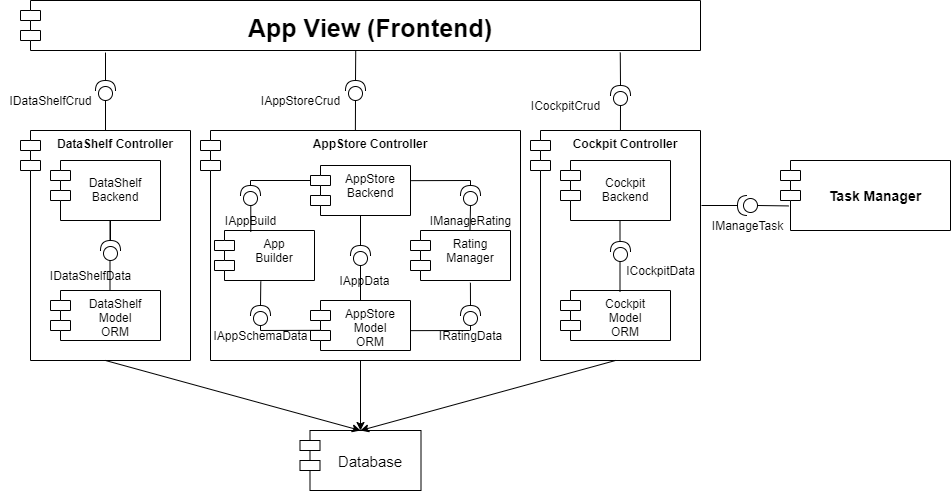

The diagram above was exported from draw.io. Its source (the exported page's mxGraphModel, read from the mxfile embedded in the PNG):
<mxGraphModel dx="1483" dy="713" grid="1" gridSize="10" guides="1" tooltips="1" connect="1" arrows="1" fold="1" page="1" pageScale="1" pageWidth="827" pageHeight="1169" math="0" shadow="0">
  <root>
    <mxCell id="0" />
    <mxCell id="1" parent="0" />
    <mxCell id="2" value="AppStore Controller" style="shape=module;align=left;spacingLeft=20;align=center;verticalAlign=top;fontStyle=1" vertex="1" parent="1">
      <mxGeometry x="270" y="230" width="320" height="230" as="geometry" />
    </mxCell>
    <mxCell id="3" value="App View (Frontend)" style="shape=module;align=left;spacingLeft=20;align=center;verticalAlign=middle;fontStyle=1;fontSize=25;" vertex="1" parent="1">
      <mxGeometry x="90" y="100" width="680" height="50" as="geometry" />
    </mxCell>
    <mxCell id="4" value="DataShelf Controller" style="shape=module;align=left;spacingLeft=20;align=center;verticalAlign=top;fontStyle=1" vertex="1" parent="1">
      <mxGeometry x="90" y="230" width="170" height="230" as="geometry" />
    </mxCell>
    <mxCell id="5" value="Cockpit Controller" style="shape=module;align=left;spacingLeft=20;align=center;verticalAlign=top;fontStyle=1" vertex="1" parent="1">
      <mxGeometry x="600" y="230" width="170" height="230" as="geometry" />
    </mxCell>
    <mxCell id="6" value="Task Manager" style="shape=module;align=left;spacingLeft=20;align=center;verticalAlign=middle;fontSize=14;fontStyle=1" vertex="1" parent="1">
      <mxGeometry x="850" y="260" width="170" height="70" as="geometry" />
    </mxCell>
    <mxCell id="7" value="Database" style="shape=module;align=left;spacingLeft=20;align=center;verticalAlign=middle;fontSize=15;" vertex="1" parent="1">
      <mxGeometry x="369.5" y="530" width="121" height="60" as="geometry" />
    </mxCell>
    <mxCell id="8" value="" style="endArrow=classic;html=1;fontSize=15;exitX=0.5;exitY=1;exitDx=0;exitDy=0;entryX=0.5;entryY=0;entryDx=0;entryDy=0;" edge="1" source="4" target="7" parent="1">
      <mxGeometry width="50" height="50" relative="1" as="geometry">
        <mxPoint x="230" y="540" as="sourcePoint" />
        <mxPoint x="414" y="530" as="targetPoint" />
      </mxGeometry>
    </mxCell>
    <mxCell id="9" value="" style="endArrow=classic;html=1;fontSize=15;exitX=0.5;exitY=1;exitDx=0;exitDy=0;entryX=0.5;entryY=0;entryDx=0;entryDy=0;" edge="1" source="2" target="7" parent="1">
      <mxGeometry width="50" height="50" relative="1" as="geometry">
        <mxPoint x="410" y="530" as="sourcePoint" />
        <mxPoint x="540" y="510" as="targetPoint" />
      </mxGeometry>
    </mxCell>
    <mxCell id="10" value="" style="endArrow=classic;html=1;fontSize=15;entryX=0.5;entryY=0;entryDx=0;entryDy=0;exitX=0.5;exitY=1;exitDx=0;exitDy=0;" edge="1" source="5" target="7" parent="1">
      <mxGeometry width="50" height="50" relative="1" as="geometry">
        <mxPoint x="610" y="530" as="sourcePoint" />
        <mxPoint x="660" y="480" as="targetPoint" />
      </mxGeometry>
    </mxCell>
    <mxCell id="11" value="DataShelf&#10;Backend&#10;" style="shape=module;align=left;spacingLeft=20;align=center;verticalAlign=bottom;fontSize=12;horizontal=1;" vertex="1" parent="1">
      <mxGeometry x="120" y="260" width="110" height="60" as="geometry" />
    </mxCell>
    <mxCell id="12" value="DataShelf&#10;Model&#10;ORM&#10;" style="shape=module;align=left;spacingLeft=20;align=center;verticalAlign=top;fontSize=12;horizontal=1;" vertex="1" parent="1">
      <mxGeometry x="120" y="390" width="110" height="50" as="geometry" />
    </mxCell>
    <mxCell id="13" value="" style="edgeStyle=orthogonalEdgeStyle;rounded=0;orthogonalLoop=1;jettySize=auto;html=1;endArrow=none;endFill=0;fontSize=12;" edge="1" source="14" target="11" parent="1">
      <mxGeometry relative="1" as="geometry" />
    </mxCell>
    <mxCell id="14" value="" style="shape=providedRequiredInterface;html=1;verticalLabelPosition=bottom;fontSize=12;rotation=-90;" vertex="1" parent="1">
      <mxGeometry x="170" y="340" width="20" height="20" as="geometry" />
    </mxCell>
    <mxCell id="15" value="IDataShelfData" style="text;html=1;align=center;verticalAlign=middle;resizable=0;points=[];autosize=1;fontSize=12;" vertex="1" parent="1">
      <mxGeometry x="110" y="365" width="100" height="20" as="geometry" />
    </mxCell>
    <mxCell id="16" value="" style="shape=providedRequiredInterface;html=1;verticalLabelPosition=bottom;fontSize=12;rotation=-90;" vertex="1" parent="1">
      <mxGeometry x="680" y="341" width="20" height="20" as="geometry" />
    </mxCell>
    <mxCell id="17" value="ICockpitData" style="text;html=1;align=center;verticalAlign=middle;resizable=0;points=[];autosize=1;fontSize=12;" vertex="1" parent="1">
      <mxGeometry x="690" y="360" width="80" height="20" as="geometry" />
    </mxCell>
    <mxCell id="18" value="Cockpit&#10;Backend&#10;" style="shape=module;align=left;spacingLeft=20;align=center;verticalAlign=bottom;fontSize=12;horizontal=1;" vertex="1" parent="1">
      <mxGeometry x="630" y="260" width="110" height="60" as="geometry" />
    </mxCell>
    <mxCell id="19" value="Cockpit&#10;Model&#10;ORM&#10;" style="shape=module;align=left;spacingLeft=20;align=center;verticalAlign=top;fontSize=12;horizontal=1;" vertex="1" parent="1">
      <mxGeometry x="630" y="390" width="110" height="50" as="geometry" />
    </mxCell>
    <mxCell id="20" value="" style="shape=providedRequiredInterface;html=1;verticalLabelPosition=bottom;fontSize=12;rotation=-180;" vertex="1" parent="1">
      <mxGeometry x="807" y="295" width="20" height="20" as="geometry" />
    </mxCell>
    <mxCell id="21" value="" style="endArrow=none;html=1;fontSize=12;entryX=1;entryY=0.5;entryDx=0;entryDy=0;entryPerimeter=0;" edge="1" target="20" parent="1">
      <mxGeometry width="50" height="50" relative="1" as="geometry">
        <mxPoint x="771" y="304.9999999999999" as="sourcePoint" />
        <mxPoint x="963" y="430" as="targetPoint" />
      </mxGeometry>
    </mxCell>
    <mxCell id="22" value="" style="endArrow=none;html=1;fontSize=12;entryX=0;entryY=0.5;entryDx=0;entryDy=0;entryPerimeter=0;exitX=0.047;exitY=0.649;exitDx=0;exitDy=0;exitPerimeter=0;" edge="1" source="6" target="20" parent="1">
      <mxGeometry width="50" height="50" relative="1" as="geometry">
        <mxPoint x="923" y="360" as="sourcePoint" />
        <mxPoint x="933" y="420" as="targetPoint" />
      </mxGeometry>
    </mxCell>
    <mxCell id="23" value="IManageTask" style="text;html=1;align=center;verticalAlign=middle;resizable=0;points=[];autosize=1;fontSize=12;" vertex="1" parent="1">
      <mxGeometry x="772" y="315" width="90" height="20" as="geometry" />
    </mxCell>
    <mxCell id="24" style="edgeStyle=orthogonalEdgeStyle;rounded=0;orthogonalLoop=1;jettySize=auto;html=1;exitX=1;exitY=0.5;exitDx=0;exitDy=0;exitPerimeter=0;entryX=0.125;entryY=1.041;entryDx=0;entryDy=0;entryPerimeter=0;endArrow=none;endFill=0;fontSize=12;" edge="1" source="26" target="3" parent="1">
      <mxGeometry relative="1" as="geometry" />
    </mxCell>
    <mxCell id="25" style="edgeStyle=orthogonalEdgeStyle;rounded=0;orthogonalLoop=1;jettySize=auto;html=1;exitX=0;exitY=0.5;exitDx=0;exitDy=0;exitPerimeter=0;entryX=0.5;entryY=0;entryDx=0;entryDy=0;endArrow=none;endFill=0;fontSize=12;" edge="1" source="26" target="4" parent="1">
      <mxGeometry relative="1" as="geometry" />
    </mxCell>
    <mxCell id="26" value="" style="shape=providedRequiredInterface;html=1;verticalLabelPosition=bottom;fontSize=12;rotation=-90;" vertex="1" parent="1">
      <mxGeometry x="165" y="180" width="20" height="20" as="geometry" />
    </mxCell>
    <mxCell id="27" value="IDataShelfCrud" style="text;html=1;align=center;verticalAlign=middle;resizable=0;points=[];autosize=1;fontSize=12;" vertex="1" parent="1">
      <mxGeometry x="70" y="190" width="100" height="20" as="geometry" />
    </mxCell>
    <mxCell id="28" style="edgeStyle=orthogonalEdgeStyle;rounded=0;orthogonalLoop=1;jettySize=auto;html=1;exitX=1;exitY=0.5;exitDx=0;exitDy=0;exitPerimeter=0;entryX=0.493;entryY=0.993;entryDx=0;entryDy=0;entryPerimeter=0;endArrow=none;endFill=0;fontSize=12;" edge="1" source="30" target="3" parent="1">
      <mxGeometry relative="1" as="geometry" />
    </mxCell>
    <mxCell id="29" style="edgeStyle=orthogonalEdgeStyle;rounded=0;orthogonalLoop=1;jettySize=auto;html=1;exitX=0;exitY=0.5;exitDx=0;exitDy=0;exitPerimeter=0;entryX=0.484;entryY=0;entryDx=0;entryDy=0;entryPerimeter=0;endArrow=none;endFill=0;fontSize=12;" edge="1" source="30" target="2" parent="1">
      <mxGeometry relative="1" as="geometry" />
    </mxCell>
    <mxCell id="30" value="" style="shape=providedRequiredInterface;html=1;verticalLabelPosition=bottom;fontSize=12;rotation=-90;" vertex="1" parent="1">
      <mxGeometry x="415" y="180" width="20" height="20" as="geometry" />
    </mxCell>
    <mxCell id="31" value="IAppStoreCrud" style="text;html=1;align=center;verticalAlign=middle;resizable=0;points=[];autosize=1;fontSize=12;" vertex="1" parent="1">
      <mxGeometry x="325" y="190" width="90" height="20" as="geometry" />
    </mxCell>
    <mxCell id="32" style="edgeStyle=orthogonalEdgeStyle;rounded=0;orthogonalLoop=1;jettySize=auto;html=1;exitX=0;exitY=0.5;exitDx=0;exitDy=0;exitPerimeter=0;entryX=0.529;entryY=0;entryDx=0;entryDy=0;entryPerimeter=0;endArrow=none;endFill=0;fontSize=12;" edge="1" source="34" target="5" parent="1">
      <mxGeometry relative="1" as="geometry" />
    </mxCell>
    <mxCell id="33" style="edgeStyle=orthogonalEdgeStyle;rounded=0;orthogonalLoop=1;jettySize=auto;html=1;exitX=1;exitY=0.5;exitDx=0;exitDy=0;exitPerimeter=0;entryX=0.882;entryY=1.041;entryDx=0;entryDy=0;entryPerimeter=0;endArrow=none;endFill=0;fontSize=12;" edge="1" source="34" target="3" parent="1">
      <mxGeometry relative="1" as="geometry" />
    </mxCell>
    <mxCell id="34" value="" style="shape=providedRequiredInterface;html=1;verticalLabelPosition=bottom;fontSize=12;rotation=-90;" vertex="1" parent="1">
      <mxGeometry x="680" y="185" width="20" height="20" as="geometry" />
    </mxCell>
    <mxCell id="35" value="ICockpitCrud" style="text;html=1;align=center;verticalAlign=middle;resizable=0;points=[];autosize=1;fontSize=12;" vertex="1" parent="1">
      <mxGeometry x="590" y="195" width="90" height="20" as="geometry" />
    </mxCell>
    <mxCell id="36" value="AppStore&#10;Backend" style="shape=module;align=left;spacingLeft=20;align=center;verticalAlign=top;fontSize=12;" vertex="1" parent="1">
      <mxGeometry x="380" y="265" width="100" height="50" as="geometry" />
    </mxCell>
    <mxCell id="37" value="Rating&#10;Manager" style="shape=module;align=left;spacingLeft=20;align=center;verticalAlign=top;fontSize=12;" vertex="1" parent="1">
      <mxGeometry x="480" y="330" width="100" height="50" as="geometry" />
    </mxCell>
    <mxCell id="38" value="AppStore&#10;Model&#10;ORM" style="shape=module;align=left;spacingLeft=20;align=center;verticalAlign=top;fontSize=12;" vertex="1" parent="1">
      <mxGeometry x="380" y="400" width="100" height="50" as="geometry" />
    </mxCell>
    <mxCell id="39" value="App&#10;Builder" style="shape=module;align=left;spacingLeft=20;align=center;verticalAlign=top;fontSize=12;" vertex="1" parent="1">
      <mxGeometry x="284" y="330" width="100" height="50" as="geometry" />
    </mxCell>
    <mxCell id="40" value="" style="endArrow=none;html=1;fontSize=12;" edge="1" parent="1">
      <mxGeometry width="50" height="50" relative="1" as="geometry">
        <mxPoint x="179.5" y="390" as="sourcePoint" />
        <mxPoint x="179.5" y="360" as="targetPoint" />
      </mxGeometry>
    </mxCell>
    <mxCell id="41" value="" style="endArrow=none;html=1;fontSize=12;" edge="1" parent="1">
      <mxGeometry width="50" height="50" relative="1" as="geometry">
        <mxPoint x="179.5" y="340" as="sourcePoint" />
        <mxPoint x="179.5" y="320" as="targetPoint" />
      </mxGeometry>
    </mxCell>
    <mxCell id="42" value="" style="endArrow=none;html=1;fontSize=12;" edge="1" parent="1">
      <mxGeometry width="50" height="50" relative="1" as="geometry">
        <mxPoint x="689.5" y="391" as="sourcePoint" />
        <mxPoint x="689.5" y="361" as="targetPoint" />
      </mxGeometry>
    </mxCell>
    <mxCell id="43" value="" style="endArrow=none;html=1;fontSize=12;" edge="1" parent="1">
      <mxGeometry width="50" height="50" relative="1" as="geometry">
        <mxPoint x="689.5" y="340" as="sourcePoint" />
        <mxPoint x="689.5" y="320" as="targetPoint" />
      </mxGeometry>
    </mxCell>
    <mxCell id="44" style="edgeStyle=orthogonalEdgeStyle;rounded=0;orthogonalLoop=1;jettySize=auto;html=1;exitX=1;exitY=0.5;exitDx=0;exitDy=0;exitPerimeter=0;endArrow=none;endFill=0;fontSize=12;" edge="1" source="45" parent="1">
      <mxGeometry relative="1" as="geometry">
        <mxPoint x="540" y="279.9999999999999" as="targetPoint" />
      </mxGeometry>
    </mxCell>
    <mxCell id="45" value="" style="shape=providedRequiredInterface;html=1;verticalLabelPosition=bottom;fontSize=12;rotation=-90;" vertex="1" parent="1">
      <mxGeometry x="530" y="285" width="20" height="20" as="geometry" />
    </mxCell>
    <mxCell id="46" value="" style="endArrow=none;html=1;fontSize=12;entryX=0;entryY=0.5;entryDx=0;entryDy=0;entryPerimeter=0;" edge="1" target="45" parent="1">
      <mxGeometry width="50" height="50" relative="1" as="geometry">
        <mxPoint x="539.5000000000002" y="330" as="sourcePoint" />
        <mxPoint x="540" y="310" as="targetPoint" />
      </mxGeometry>
    </mxCell>
    <mxCell id="47" value="" style="endArrow=none;html=1;fontSize=12;exitX=1.007;exitY=0.303;exitDx=0;exitDy=0;exitPerimeter=0;" edge="1" source="36" parent="1">
      <mxGeometry width="50" height="50" relative="1" as="geometry">
        <mxPoint x="490" y="280" as="sourcePoint" />
        <mxPoint x="540" y="279.9999999999999" as="targetPoint" />
      </mxGeometry>
    </mxCell>
    <mxCell id="48" value="IManageRating" style="text;html=1;align=center;verticalAlign=middle;resizable=0;points=[];autosize=1;fontSize=12;" vertex="1" parent="1">
      <mxGeometry x="490.5" y="310" width="100" height="20" as="geometry" />
    </mxCell>
    <mxCell id="49" style="edgeStyle=orthogonalEdgeStyle;rounded=0;orthogonalLoop=1;jettySize=auto;html=1;exitX=1;exitY=0.5;exitDx=0;exitDy=0;exitPerimeter=0;entryX=0.5;entryY=1;entryDx=0;entryDy=0;endArrow=none;endFill=0;fontSize=12;" edge="1" source="51" target="36" parent="1">
      <mxGeometry relative="1" as="geometry" />
    </mxCell>
    <mxCell id="50" style="edgeStyle=orthogonalEdgeStyle;rounded=0;orthogonalLoop=1;jettySize=auto;html=1;exitX=0;exitY=0.5;exitDx=0;exitDy=0;exitPerimeter=0;entryX=0.5;entryY=0;entryDx=0;entryDy=0;endArrow=none;endFill=0;fontSize=12;" edge="1" source="51" target="38" parent="1">
      <mxGeometry relative="1" as="geometry" />
    </mxCell>
    <mxCell id="51" value="" style="shape=providedRequiredInterface;html=1;verticalLabelPosition=bottom;fontSize=12;rotation=-90;" vertex="1" parent="1">
      <mxGeometry x="420" y="345" width="20" height="20" as="geometry" />
    </mxCell>
    <mxCell id="52" value="IAppData" style="text;html=1;align=center;verticalAlign=middle;resizable=0;points=[];autosize=1;fontSize=12;" vertex="1" parent="1">
      <mxGeometry x="399" y="370" width="70" height="20" as="geometry" />
    </mxCell>
    <mxCell id="53" style="edgeStyle=orthogonalEdgeStyle;rounded=0;orthogonalLoop=1;jettySize=auto;html=1;exitX=1;exitY=0.5;exitDx=0;exitDy=0;exitPerimeter=0;endArrow=none;endFill=0;fontSize=12;" edge="1" source="55" parent="1">
      <mxGeometry relative="1" as="geometry">
        <mxPoint x="320" y="279.9999999999999" as="targetPoint" />
      </mxGeometry>
    </mxCell>
    <mxCell id="54" style="edgeStyle=orthogonalEdgeStyle;rounded=0;orthogonalLoop=1;jettySize=auto;html=1;exitX=0;exitY=0.5;exitDx=0;exitDy=0;exitPerimeter=0;entryX=0.343;entryY=0.027;entryDx=0;entryDy=0;entryPerimeter=0;endArrow=none;endFill=0;fontSize=12;" edge="1" parent="1">
      <mxGeometry relative="1" as="geometry">
        <mxPoint x="322.0000000000002" y="304.9999999999999" as="sourcePoint" />
        <mxPoint x="320.29999999999995" y="331.3499999999999" as="targetPoint" />
      </mxGeometry>
    </mxCell>
    <mxCell id="55" value="" style="shape=providedRequiredInterface;html=1;verticalLabelPosition=bottom;fontSize=12;rotation=-90;" vertex="1" parent="1">
      <mxGeometry x="310" y="285" width="20" height="20" as="geometry" />
    </mxCell>
    <mxCell id="56" value="" style="endArrow=none;html=1;fontSize=12;entryX=0;entryY=0;entryDx=0;entryDy=15;entryPerimeter=0;" edge="1" target="36" parent="1">
      <mxGeometry width="50" height="50" relative="1" as="geometry">
        <mxPoint x="320" y="279.9999999999999" as="sourcePoint" />
        <mxPoint x="390" y="250" as="targetPoint" />
      </mxGeometry>
    </mxCell>
    <mxCell id="57" value="IAppBuild" style="text;html=1;align=center;verticalAlign=middle;resizable=0;points=[];autosize=1;fontSize=12;" vertex="1" parent="1">
      <mxGeometry x="285" y="310" width="70" height="20" as="geometry" />
    </mxCell>
    <mxCell id="58" value="IRatingData" style="text;html=1;align=center;verticalAlign=middle;resizable=0;points=[];autosize=1;fontSize=12;" vertex="1" parent="1">
      <mxGeometry x="500" y="425" width="80" height="20" as="geometry" />
    </mxCell>
    <mxCell id="59" style="edgeStyle=orthogonalEdgeStyle;rounded=0;orthogonalLoop=1;jettySize=auto;html=1;exitX=0;exitY=0.5;exitDx=0;exitDy=0;exitPerimeter=0;endArrow=none;endFill=0;fontSize=12;" edge="1" source="61" parent="1">
      <mxGeometry relative="1" as="geometry">
        <mxPoint x="540" y="430" as="targetPoint" />
      </mxGeometry>
    </mxCell>
    <mxCell id="60" style="edgeStyle=orthogonalEdgeStyle;rounded=0;orthogonalLoop=1;jettySize=auto;html=1;exitX=1;exitY=0.5;exitDx=0;exitDy=0;exitPerimeter=0;entryX=0.599;entryY=1.045;entryDx=0;entryDy=0;entryPerimeter=0;endArrow=none;endFill=0;fontSize=12;" edge="1" source="61" target="37" parent="1">
      <mxGeometry relative="1" as="geometry" />
    </mxCell>
    <mxCell id="61" value="" style="shape=providedRequiredInterface;html=1;verticalLabelPosition=bottom;fontSize=12;rotation=-90;" vertex="1" parent="1">
      <mxGeometry x="530" y="405" width="20" height="20" as="geometry" />
    </mxCell>
    <mxCell id="62" value="" style="endArrow=none;html=1;fontSize=12;exitX=1.007;exitY=0.303;exitDx=0;exitDy=0;exitPerimeter=0;" edge="1" parent="1">
      <mxGeometry width="50" height="50" relative="1" as="geometry">
        <mxPoint x="480" y="430.1500000000001" as="sourcePoint" />
        <mxPoint x="539.3" y="430" as="targetPoint" />
      </mxGeometry>
    </mxCell>
    <mxCell id="63" style="edgeStyle=orthogonalEdgeStyle;rounded=0;orthogonalLoop=1;jettySize=auto;html=1;exitX=0;exitY=0.5;exitDx=0;exitDy=0;exitPerimeter=0;endArrow=none;endFill=0;fontSize=12;" edge="1" source="65" parent="1">
      <mxGeometry relative="1" as="geometry">
        <mxPoint x="330" y="430" as="targetPoint" />
      </mxGeometry>
    </mxCell>
    <mxCell id="64" style="edgeStyle=orthogonalEdgeStyle;rounded=0;orthogonalLoop=1;jettySize=auto;html=1;exitX=1;exitY=0.5;exitDx=0;exitDy=0;exitPerimeter=0;entryX=0.463;entryY=1.019;entryDx=0;entryDy=0;entryPerimeter=0;endArrow=none;endFill=0;fontSize=12;" edge="1" source="65" target="39" parent="1">
      <mxGeometry relative="1" as="geometry" />
    </mxCell>
    <mxCell id="65" value="" style="shape=providedRequiredInterface;html=1;verticalLabelPosition=bottom;fontSize=12;rotation=-90;" vertex="1" parent="1">
      <mxGeometry x="320" y="405" width="20" height="20" as="geometry" />
    </mxCell>
    <mxCell id="66" value="" style="endArrow=none;html=1;fontSize=12;exitX=1.007;exitY=0.303;exitDx=0;exitDy=0;exitPerimeter=0;" edge="1" parent="1">
      <mxGeometry width="50" height="50" relative="1" as="geometry">
        <mxPoint x="330" y="429.98" as="sourcePoint" />
        <mxPoint x="389.2999999999997" y="429.8299999999999" as="targetPoint" />
      </mxGeometry>
    </mxCell>
    <mxCell id="67" value="IAppSchemaData" style="text;html=1;align=center;verticalAlign=middle;resizable=0;points=[];autosize=1;fontSize=12;" vertex="1" parent="1">
      <mxGeometry x="274.5" y="425" width="110" height="20" as="geometry" />
    </mxCell>
  </root>
</mxGraphModel>